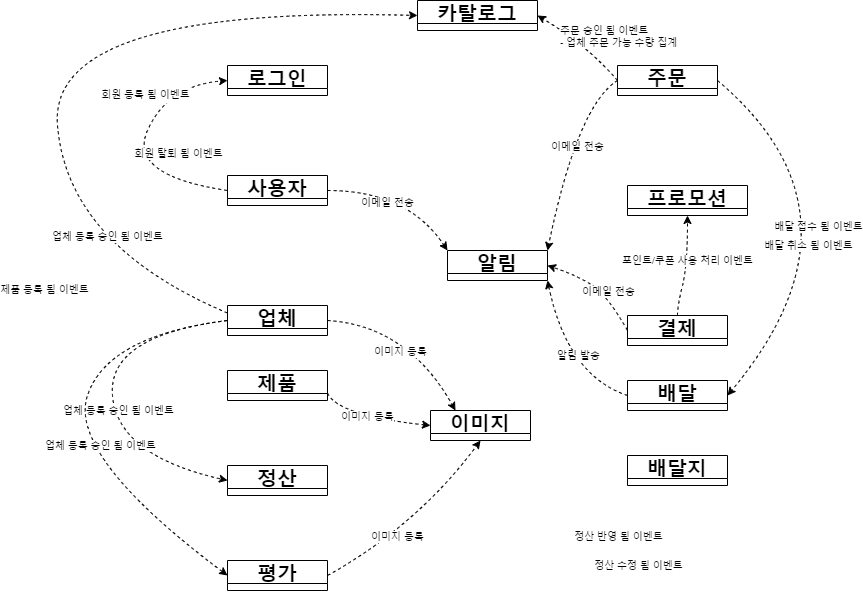

The diagram above was exported from draw.io. Its source (the exported page's mxGraphModel, read from the mxfile embedded in the PNG):
<mxGraphModel dx="1017" dy="653" grid="1" gridSize="10" guides="1" tooltips="1" connect="1" arrows="1" fold="1" page="1" pageScale="1" pageWidth="827" pageHeight="1169" math="0" shadow="0">
  <root>
    <mxCell id="0" />
    <mxCell id="1" parent="0" />
    <mxCell id="2" value="로그인" style="swimlane;fontSize=20;fontColor=#000000;strokeColor=#000000;fillColor=none;startSize=23;" vertex="1" collapsed="1" parent="1">
      <mxGeometry x="7140" y="320" width="100" height="30" as="geometry">
        <mxRectangle x="7160" y="380" width="200" height="200" as="alternateBounds" />
      </mxGeometry>
    </mxCell>
    <mxCell id="3" value="사용자" style="swimlane;fontSize=20;fontColor=#000000;strokeColor=#000000;fillColor=none;startSize=23;" vertex="1" collapsed="1" parent="1">
      <mxGeometry x="7140" y="430" width="100" height="30" as="geometry">
        <mxRectangle x="7160" y="380" width="200" height="200" as="alternateBounds" />
      </mxGeometry>
    </mxCell>
    <mxCell id="4" value="업체" style="swimlane;fontSize=20;fontColor=#000000;strokeColor=#000000;fillColor=none;startSize=23;" vertex="1" collapsed="1" parent="1">
      <mxGeometry x="7140" y="560" width="100" height="30" as="geometry">
        <mxRectangle x="7160" y="380" width="200" height="200" as="alternateBounds" />
      </mxGeometry>
    </mxCell>
    <mxCell id="5" value="제품" style="swimlane;fontSize=20;fontColor=#000000;strokeColor=#000000;fillColor=none;startSize=23;" vertex="1" collapsed="1" parent="1">
      <mxGeometry x="7140" y="625" width="100" height="30" as="geometry">
        <mxRectangle x="7160" y="380" width="200" height="200" as="alternateBounds" />
      </mxGeometry>
    </mxCell>
    <mxCell id="6" value="카탈로그" style="swimlane;fontSize=20;fontColor=#000000;strokeColor=#000000;fillColor=none;startSize=23;" vertex="1" collapsed="1" parent="1">
      <mxGeometry x="7330" y="255" width="120" height="30" as="geometry">
        <mxRectangle x="7160" y="380" width="200" height="200" as="alternateBounds" />
      </mxGeometry>
    </mxCell>
    <mxCell id="7" value="정산" style="swimlane;fontSize=20;fontColor=#000000;strokeColor=#000000;fillColor=none;startSize=23;" vertex="1" collapsed="1" parent="1">
      <mxGeometry x="7140" y="720" width="100" height="30" as="geometry">
        <mxRectangle x="7160" y="380" width="200" height="200" as="alternateBounds" />
      </mxGeometry>
    </mxCell>
    <mxCell id="8" value="평가" style="swimlane;fontSize=20;fontColor=#000000;strokeColor=#000000;fillColor=none;startSize=23;" vertex="1" collapsed="1" parent="1">
      <mxGeometry x="7140" y="815" width="100" height="30" as="geometry">
        <mxRectangle x="7160" y="380" width="200" height="200" as="alternateBounds" />
      </mxGeometry>
    </mxCell>
    <mxCell id="9" value="프로모션" style="swimlane;fontSize=20;fontColor=#000000;strokeColor=#000000;fillColor=none;startSize=23;" vertex="1" collapsed="1" parent="1">
      <mxGeometry x="7540" y="440" width="120" height="30" as="geometry">
        <mxRectangle x="7160" y="380" width="200" height="200" as="alternateBounds" />
      </mxGeometry>
    </mxCell>
    <mxCell id="10" value="주문" style="swimlane;fontSize=20;fontColor=#000000;strokeColor=#000000;fillColor=none;startSize=23;" vertex="1" collapsed="1" parent="1">
      <mxGeometry x="7530" y="320" width="100" height="30" as="geometry">
        <mxRectangle x="7160" y="380" width="200" height="200" as="alternateBounds" />
      </mxGeometry>
    </mxCell>
    <mxCell id="11" value="결제" style="swimlane;fontSize=20;fontColor=#000000;strokeColor=#000000;fillColor=none;startSize=23;" vertex="1" collapsed="1" parent="1">
      <mxGeometry x="7540" y="570" width="100" height="30" as="geometry">
        <mxRectangle x="7160" y="380" width="200" height="200" as="alternateBounds" />
      </mxGeometry>
    </mxCell>
    <mxCell id="12" value="배달" style="swimlane;fontSize=20;fontColor=#000000;strokeColor=#000000;fillColor=none;startSize=23;" vertex="1" collapsed="1" parent="1">
      <mxGeometry x="7540" y="635" width="100" height="30" as="geometry">
        <mxRectangle x="7160" y="380" width="200" height="200" as="alternateBounds" />
      </mxGeometry>
    </mxCell>
    <mxCell id="13" value="배달지" style="swimlane;fontSize=20;fontColor=#000000;strokeColor=#000000;fillColor=none;startSize=23;" vertex="1" collapsed="1" parent="1">
      <mxGeometry x="7540" y="710" width="100" height="30" as="geometry">
        <mxRectangle x="7160" y="380" width="200" height="200" as="alternateBounds" />
      </mxGeometry>
    </mxCell>
    <mxCell id="14" value="알림" style="swimlane;fontSize=20;fontColor=#000000;strokeColor=#000000;fillColor=none;startSize=23;" vertex="1" collapsed="1" parent="1">
      <mxGeometry x="7360" y="505" width="100" height="30" as="geometry">
        <mxRectangle x="7160" y="380" width="200" height="200" as="alternateBounds" />
      </mxGeometry>
    </mxCell>
    <mxCell id="15" value="이미지" style="swimlane;fontSize=20;fontColor=#000000;strokeColor=#000000;fillColor=none;startSize=23;" vertex="1" collapsed="1" parent="1">
      <mxGeometry x="7343" y="665" width="100" height="30" as="geometry">
        <mxRectangle x="7160" y="380" width="200" height="200" as="alternateBounds" />
      </mxGeometry>
    </mxCell>
    <mxCell id="16" value="&lt;font style=&quot;font-size: 10px&quot;&gt;회원 등록 됨 이벤트&lt;/font&gt;" style="curved=1;endArrow=classic;html=1;dashed=1;fontSize=20;fontColor=#000000;exitX=0;exitY=0.5;exitDx=0;exitDy=0;entryX=0;entryY=0.5;entryDx=0;entryDy=0;" edge="1" source="3" target="2" parent="1">
      <mxGeometry x="0.4401" y="18" width="50" height="50" relative="1" as="geometry">
        <mxPoint x="7150" y="470" as="sourcePoint" />
        <mxPoint x="7200" y="420" as="targetPoint" />
        <Array as="points">
          <mxPoint x="7040" y="430" />
          <mxPoint x="7080" y="340" />
        </Array>
        <mxPoint as="offset" />
      </mxGeometry>
    </mxCell>
    <mxCell id="17" value="&lt;font style=&quot;font-size: 10px&quot;&gt;회원 탈퇴 됨 이벤트&lt;/font&gt;" style="edgeLabel;html=1;align=center;verticalAlign=middle;resizable=0;points=[];fontSize=10;fontColor=#000000;" vertex="1" connectable="0" parent="16">
      <mxGeometry x="-0.199" y="-2" relative="1" as="geometry">
        <mxPoint x="48" y="-20" as="offset" />
      </mxGeometry>
    </mxCell>
    <mxCell id="18" value="" style="curved=1;endArrow=classic;html=1;dashed=1;fontSize=10;fontColor=#000000;exitX=1;exitY=0.5;exitDx=0;exitDy=0;entryX=0;entryY=0;entryDx=0;entryDy=0;" edge="1" source="3" target="14" parent="1">
      <mxGeometry width="50" height="50" relative="1" as="geometry">
        <mxPoint x="7020" y="600" as="sourcePoint" />
        <mxPoint x="7070" y="550" as="targetPoint" />
        <Array as="points">
          <mxPoint x="7320" y="445" />
        </Array>
      </mxGeometry>
    </mxCell>
    <mxCell id="19" value="이메일 전송" style="edgeLabel;html=1;align=center;verticalAlign=middle;resizable=0;points=[];fontSize=10;fontColor=#000000;" vertex="1" connectable="0" parent="18">
      <mxGeometry x="-0.2227" y="-12" relative="1" as="geometry">
        <mxPoint as="offset" />
      </mxGeometry>
    </mxCell>
    <mxCell id="20" value="" style="curved=1;endArrow=classic;html=1;dashed=1;fontSize=10;fontColor=#000000;exitX=0;exitY=0.5;exitDx=0;exitDy=0;entryX=1;entryY=0;entryDx=0;entryDy=0;" edge="1" source="10" target="14" parent="1">
      <mxGeometry width="50" height="50" relative="1" as="geometry">
        <mxPoint x="7410" y="360" as="sourcePoint" />
        <mxPoint x="7530" y="420" as="targetPoint" />
        <Array as="points">
          <mxPoint x="7490" y="360" />
        </Array>
      </mxGeometry>
    </mxCell>
    <mxCell id="21" value="이메일 전송" style="edgeLabel;html=1;align=center;verticalAlign=middle;resizable=0;points=[];fontSize=10;fontColor=#000000;" vertex="1" connectable="0" parent="20">
      <mxGeometry x="-0.2227" y="-12" relative="1" as="geometry">
        <mxPoint x="17" y="15" as="offset" />
      </mxGeometry>
    </mxCell>
    <mxCell id="22" value="" style="curved=1;endArrow=classic;html=1;dashed=1;fontSize=10;fontColor=#000000;exitX=0;exitY=0.5;exitDx=0;exitDy=0;entryX=1;entryY=0.5;entryDx=0;entryDy=0;" edge="1" source="11" target="14" parent="1">
      <mxGeometry width="50" height="50" relative="1" as="geometry">
        <mxPoint x="7540" y="345" as="sourcePoint" />
        <mxPoint x="7470" y="515.0000000000002" as="targetPoint" />
        <Array as="points">
          <mxPoint x="7520" y="550" />
          <mxPoint x="7490" y="530" />
        </Array>
      </mxGeometry>
    </mxCell>
    <mxCell id="23" value="이메일 전송" style="edgeLabel;html=1;align=center;verticalAlign=middle;resizable=0;points=[];fontSize=10;fontColor=#000000;" vertex="1" connectable="0" parent="22">
      <mxGeometry x="-0.2227" y="-12" relative="1" as="geometry">
        <mxPoint x="-5" y="6" as="offset" />
      </mxGeometry>
    </mxCell>
    <mxCell id="24" value="" style="curved=1;endArrow=classic;html=1;dashed=1;fontSize=10;fontColor=#000000;exitX=0;exitY=0.5;exitDx=0;exitDy=0;entryX=1;entryY=1;entryDx=0;entryDy=0;" edge="1" source="12" target="14" parent="1">
      <mxGeometry width="50" height="50" relative="1" as="geometry">
        <mxPoint x="7550" y="595" as="sourcePoint" />
        <mxPoint x="7470" y="530" as="targetPoint" />
        <Array as="points">
          <mxPoint x="7480" y="630" />
        </Array>
      </mxGeometry>
    </mxCell>
    <mxCell id="25" value="알림 발송" style="edgeLabel;html=1;align=center;verticalAlign=middle;resizable=0;points=[];fontSize=10;fontColor=#000000;" vertex="1" connectable="0" parent="24">
      <mxGeometry x="-0.2227" y="-12" relative="1" as="geometry">
        <mxPoint x="6" y="-9" as="offset" />
      </mxGeometry>
    </mxCell>
    <mxCell id="26" value="" style="curved=1;endArrow=classic;html=1;dashed=1;fontSize=10;fontColor=#000000;exitX=0.5;exitY=0;exitDx=0;exitDy=0;entryX=0.5;entryY=1;entryDx=0;entryDy=0;" edge="1" source="11" target="9" parent="1">
      <mxGeometry width="50" height="50" relative="1" as="geometry">
        <mxPoint x="7610" y="595" as="sourcePoint" />
        <mxPoint x="7530" y="530" as="targetPoint" />
        <Array as="points">
          <mxPoint x="7590" y="560" />
          <mxPoint x="7600" y="520" />
        </Array>
      </mxGeometry>
    </mxCell>
    <mxCell id="27" value="포인트/쿠폰 사용 처리 이벤트" style="edgeLabel;html=1;align=center;verticalAlign=middle;resizable=0;points=[];fontSize=10;fontColor=#000000;" vertex="1" connectable="0" parent="26">
      <mxGeometry x="-0.2227" y="-12" relative="1" as="geometry">
        <mxPoint x="-9" y="-20" as="offset" />
      </mxGeometry>
    </mxCell>
    <mxCell id="28" value="" style="curved=1;endArrow=classic;html=1;dashed=1;fontSize=10;fontColor=#000000;exitX=0;exitY=0.5;exitDx=0;exitDy=0;entryX=1;entryY=0.5;entryDx=0;entryDy=0;" edge="1" source="10" target="6" parent="1">
      <mxGeometry width="50" height="50" relative="1" as="geometry">
        <mxPoint x="7540" y="345" as="sourcePoint" />
        <mxPoint x="7470" y="515" as="targetPoint" />
        <Array as="points">
          <mxPoint x="7500" y="300" />
        </Array>
      </mxGeometry>
    </mxCell>
    <mxCell id="29" value="주문 승인 됨 이벤트&lt;br&gt;&lt;div style=&quot;&quot;&gt;- 업체 주문 가능 수량 집계&lt;/div&gt;" style="edgeLabel;html=1;align=left;verticalAlign=middle;resizable=0;points=[];fontSize=10;fontColor=#000000;" vertex="1" connectable="0" parent="28">
      <mxGeometry x="-0.2227" y="-12" relative="1" as="geometry">
        <mxPoint x="-42" y="-6" as="offset" />
      </mxGeometry>
    </mxCell>
    <mxCell id="30" value="" style="curved=1;endArrow=classic;html=1;dashed=1;fontSize=10;fontColor=#000000;exitX=0;exitY=0.25;exitDx=0;exitDy=0;entryX=0;entryY=0.5;entryDx=0;entryDy=0;" edge="1" source="4" target="6" parent="1">
      <mxGeometry width="50" height="50" relative="1" as="geometry">
        <mxPoint x="7250" y="455" as="sourcePoint" />
        <mxPoint x="7370" y="515" as="targetPoint" />
        <Array as="points">
          <mxPoint x="6980" y="500" />
          <mxPoint x="6960" y="260" />
        </Array>
      </mxGeometry>
    </mxCell>
    <mxCell id="31" value="업체 등록 승인 됨 이벤트" style="edgeLabel;html=1;align=center;verticalAlign=middle;resizable=0;points=[];fontSize=10;fontColor=#000000;" vertex="1" connectable="0" parent="30">
      <mxGeometry x="-0.2227" y="-12" relative="1" as="geometry">
        <mxPoint x="39" y="122" as="offset" />
      </mxGeometry>
    </mxCell>
    <mxCell id="32" value="제품 등록 됨 이벤트" style="edgeLabel;html=1;align=center;verticalAlign=middle;resizable=0;points=[];fontSize=10;fontColor=#000000;" vertex="1" connectable="0" parent="1">
      <mxGeometry x="6956.311762811915" y="543.6580081494394" as="geometry" />
    </mxCell>
    <mxCell id="33" value="" style="curved=1;endArrow=classic;html=1;dashed=1;fontSize=10;fontColor=#000000;exitX=1;exitY=0.5;exitDx=0;exitDy=0;entryX=0.25;entryY=0;entryDx=0;entryDy=0;" edge="1" source="4" target="15" parent="1">
      <mxGeometry width="50" height="50" relative="1" as="geometry">
        <mxPoint x="7250" y="455" as="sourcePoint" />
        <mxPoint x="7370" y="515" as="targetPoint" />
        <Array as="points">
          <mxPoint x="7320" y="580" />
        </Array>
      </mxGeometry>
    </mxCell>
    <mxCell id="34" value="이미지 등록" style="edgeLabel;html=1;align=center;verticalAlign=middle;resizable=0;points=[];fontSize=10;fontColor=#000000;" vertex="1" connectable="0" parent="33">
      <mxGeometry x="-0.2227" y="-12" relative="1" as="geometry">
        <mxPoint x="4" y="14" as="offset" />
      </mxGeometry>
    </mxCell>
    <mxCell id="35" value="" style="curved=1;endArrow=classic;html=1;dashed=1;fontSize=10;fontColor=#000000;exitX=1;exitY=0.75;exitDx=0;exitDy=0;entryX=0;entryY=0.5;entryDx=0;entryDy=0;" edge="1" source="5" target="15" parent="1">
      <mxGeometry width="50" height="50" relative="1" as="geometry">
        <mxPoint x="7250" y="585" as="sourcePoint" />
        <mxPoint x="7345" y="680" as="targetPoint" />
        <Array as="points">
          <mxPoint x="7250" y="670" />
        </Array>
      </mxGeometry>
    </mxCell>
    <mxCell id="36" value="이미지 등록" style="edgeLabel;html=1;align=center;verticalAlign=middle;resizable=0;points=[];fontSize=10;fontColor=#000000;" vertex="1" connectable="0" parent="35">
      <mxGeometry x="-0.2227" y="-12" relative="1" as="geometry">
        <mxPoint x="10" y="-14" as="offset" />
      </mxGeometry>
    </mxCell>
    <mxCell id="37" value="" style="curved=1;endArrow=classic;html=1;dashed=1;fontSize=10;fontColor=#000000;exitX=1;exitY=0.5;exitDx=0;exitDy=0;entryX=0.5;entryY=1;entryDx=0;entryDy=0;" edge="1" source="8" target="15" parent="1">
      <mxGeometry width="50" height="50" relative="1" as="geometry">
        <mxPoint x="7260" y="595" as="sourcePoint" />
        <mxPoint x="7355" y="690" as="targetPoint" />
        <Array as="points">
          <mxPoint x="7330" y="780" />
        </Array>
      </mxGeometry>
    </mxCell>
    <mxCell id="38" value="이미지 등록" style="edgeLabel;html=1;align=center;verticalAlign=middle;resizable=0;points=[];fontSize=10;fontColor=#000000;" vertex="1" connectable="0" parent="37">
      <mxGeometry x="-0.2227" y="-12" relative="1" as="geometry">
        <mxPoint x="-7" y="-11" as="offset" />
      </mxGeometry>
    </mxCell>
    <mxCell id="39" value="정산 반영 됨 이벤트" style="edgeLabel;html=1;align=center;verticalAlign=middle;resizable=0;points=[];fontSize=10;fontColor=#000000;" vertex="1" connectable="0" parent="1">
      <mxGeometry x="7530.473734941004" y="790.5096668666679" as="geometry" />
    </mxCell>
    <mxCell id="40" value="정산 수정 됨 이벤트" style="edgeLabel;html=1;align=center;verticalAlign=middle;resizable=0;points=[];fontSize=10;fontColor=#000000;" vertex="1" connectable="0" parent="1">
      <mxGeometry x="7550.4870031632" y="819.8991513859744" as="geometry" />
    </mxCell>
    <mxCell id="41" value="" style="curved=1;endArrow=classic;html=1;dashed=1;fontSize=10;fontColor=#000000;exitX=1;exitY=0.5;exitDx=0;exitDy=0;entryX=1;entryY=0.5;entryDx=0;entryDy=0;" edge="1" source="10" target="12" parent="1">
      <mxGeometry width="50" height="50" relative="1" as="geometry">
        <mxPoint x="7540" y="345" as="sourcePoint" />
        <mxPoint x="7470" y="515" as="targetPoint" />
        <Array as="points">
          <mxPoint x="7790" y="470" />
        </Array>
      </mxGeometry>
    </mxCell>
    <mxCell id="42" value="배달 접수 됨 이벤트" style="edgeLabel;html=1;align=center;verticalAlign=middle;resizable=0;points=[];fontSize=10;fontColor=#000000;" vertex="1" connectable="0" parent="41">
      <mxGeometry x="-0.2227" y="-12" relative="1" as="geometry">
        <mxPoint x="-24" y="25" as="offset" />
      </mxGeometry>
    </mxCell>
    <mxCell id="43" value="배달 취소 됨 이벤트" style="edgeLabel;html=1;align=center;verticalAlign=middle;resizable=0;points=[];fontSize=10;fontColor=#000000;" vertex="1" connectable="0" parent="41">
      <mxGeometry x="0.2713" y="-41" relative="1" as="geometry">
        <mxPoint x="8" as="offset" />
      </mxGeometry>
    </mxCell>
    <mxCell id="44" value="" style="curved=1;endArrow=classic;html=1;dashed=1;fontSize=10;fontColor=#000000;exitX=0;exitY=0.5;exitDx=0;exitDy=0;entryX=0;entryY=0.5;entryDx=0;entryDy=0;" edge="1" source="4" target="7" parent="1">
      <mxGeometry width="50" height="50" relative="1" as="geometry">
        <mxPoint x="7150" y="577.5" as="sourcePoint" />
        <mxPoint x="7340" y="280" as="targetPoint" />
        <Array as="points">
          <mxPoint x="7020" y="590" />
          <mxPoint x="7030" y="710" />
        </Array>
      </mxGeometry>
    </mxCell>
    <mxCell id="45" value="업체 등록 승인 됨 이벤트" style="edgeLabel;html=1;align=center;verticalAlign=middle;resizable=0;points=[];fontSize=10;fontColor=#000000;" vertex="1" connectable="0" parent="44">
      <mxGeometry x="-0.2227" y="-12" relative="1" as="geometry">
        <mxPoint x="21" y="57" as="offset" />
      </mxGeometry>
    </mxCell>
    <mxCell id="46" value="" style="curved=1;endArrow=classic;html=1;dashed=1;fontSize=10;fontColor=#000000;exitX=0;exitY=0.5;exitDx=0;exitDy=0;entryX=0;entryY=0.5;entryDx=0;entryDy=0;" edge="1" source="4" target="8" parent="1">
      <mxGeometry width="50" height="50" relative="1" as="geometry">
        <mxPoint x="7150" y="585" as="sourcePoint" />
        <mxPoint x="7150" y="745" as="targetPoint" />
        <Array as="points">
          <mxPoint x="7020" y="590" />
          <mxPoint x="6980" y="710" />
        </Array>
      </mxGeometry>
    </mxCell>
    <mxCell id="47" value="업체 등록 승인 됨 이벤트" style="edgeLabel;html=1;align=center;verticalAlign=middle;resizable=0;points=[];fontSize=10;fontColor=#000000;" vertex="1" connectable="0" parent="46">
      <mxGeometry x="-0.2227" y="-12" relative="1" as="geometry">
        <mxPoint x="21" y="63" as="offset" />
      </mxGeometry>
    </mxCell>
  </root>
</mxGraphModel>